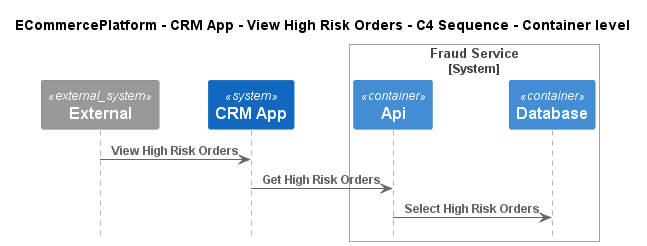

The diagram above was rendered by PlantUML. Its source (embedded in the PNG):
@startuml
!pragma layout smetana
!include ..\..\..\..\..\.c4s\C4_Sequence.puml

title ECommercePlatform - CRM App - View High Risk Orders - C4 Sequence - Container level

System_Ext(C4InterFlow.SoftwareSystems.ExternalSystem, "External", "")
System(ECommercePlatform.SoftwareSystems.CRMApp, "CRM App", "")

System_Boundary(ECommercePlatform.SoftwareSystems.FraudService, "Fraud Service")
    Container(ECommercePlatform.SoftwareSystems.FraudService.Containers.Api, "Api", "", "")
    Container(ECommercePlatform.SoftwareSystems.FraudService.Containers.Database, "Database", "", "")
Boundary_End()

Rel(C4InterFlow.SoftwareSystems.ExternalSystem, ECommercePlatform.SoftwareSystems.CRMApp, "View High Risk Orders")
Rel(ECommercePlatform.SoftwareSystems.CRMApp, ECommercePlatform.SoftwareSystems.FraudService.Containers.Api, "Get High Risk Orders")
Rel(ECommercePlatform.SoftwareSystems.FraudService.Containers.Api, ECommercePlatform.SoftwareSystems.FraudService.Containers.Database, "Select High Risk Orders")


@enduml